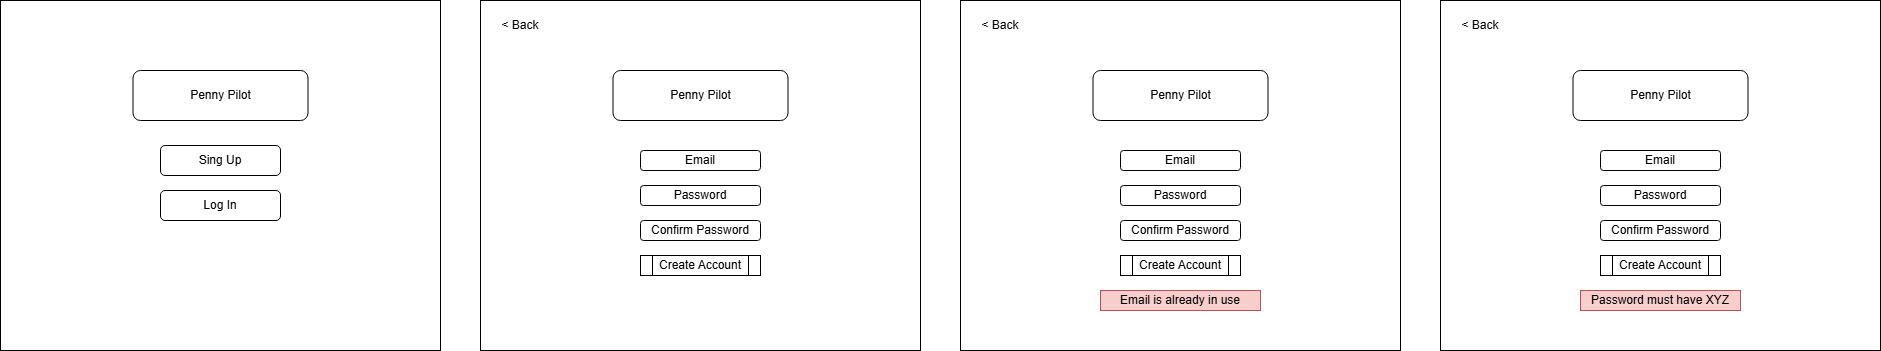

The diagram above was exported from draw.io. Its source (the exported page's mxGraphModel, read from the mxfile embedded in the PNG):
<mxGraphModel dx="1434" dy="756" grid="1" gridSize="10" guides="1" tooltips="1" connect="1" arrows="1" fold="1" page="1" pageScale="1" pageWidth="850" pageHeight="1100" math="0" shadow="0">
  <root>
    <mxCell id="0" />
    <mxCell id="1" parent="0" />
    <mxCell id="mCitFuAbZAi3DTQubKYU-1" value="" style="rounded=0;whiteSpace=wrap;html=1;" vertex="1" parent="1">
      <mxGeometry x="480" width="440" height="350" as="geometry" />
    </mxCell>
    <mxCell id="mCitFuAbZAi3DTQubKYU-2" value="Penny Pilot" style="rounded=1;whiteSpace=wrap;html=1;" vertex="1" parent="1">
      <mxGeometry x="612.5" y="70" width="175" height="50" as="geometry" />
    </mxCell>
    <mxCell id="mCitFuAbZAi3DTQubKYU-3" value="Email" style="rounded=1;whiteSpace=wrap;html=1;" vertex="1" parent="1">
      <mxGeometry x="640" y="150" width="120" height="20" as="geometry" />
    </mxCell>
    <mxCell id="mCitFuAbZAi3DTQubKYU-4" value="Password" style="rounded=1;whiteSpace=wrap;html=1;" vertex="1" parent="1">
      <mxGeometry x="640" y="185" width="120" height="20" as="geometry" />
    </mxCell>
    <mxCell id="mCitFuAbZAi3DTQubKYU-5" value="Confirm Password" style="rounded=1;whiteSpace=wrap;html=1;" vertex="1" parent="1">
      <mxGeometry x="640" y="220" width="120" height="20" as="geometry" />
    </mxCell>
    <mxCell id="mCitFuAbZAi3DTQubKYU-6" value="Create Account" style="shape=process;whiteSpace=wrap;html=1;backgroundOutline=1;" vertex="1" parent="1">
      <mxGeometry x="640" y="255" width="120" height="20" as="geometry" />
    </mxCell>
    <mxCell id="mCitFuAbZAi3DTQubKYU-7" value="" style="rounded=0;whiteSpace=wrap;html=1;" vertex="1" parent="1">
      <mxGeometry width="440" height="350" as="geometry" />
    </mxCell>
    <mxCell id="mCitFuAbZAi3DTQubKYU-8" value="Penny Pilot" style="rounded=1;whiteSpace=wrap;html=1;" vertex="1" parent="1">
      <mxGeometry x="132.5" y="70" width="175" height="50" as="geometry" />
    </mxCell>
    <mxCell id="mCitFuAbZAi3DTQubKYU-9" value="Sing Up&lt;span style=&quot;color: rgba(0, 0, 0, 0); font-family: monospace; font-size: 0px; text-align: start; text-wrap-mode: nowrap;&quot;&gt;%3CmxGraphModel%3E%3Croot%3E%3CmxCell%20id%3D%220%22%2F%3E%3CmxCell%20id%3D%221%22%20parent%3D%220%22%2F%3E%3CmxCell%20id%3D%222%22%20value%3D%22Penny%20Pilot%22%20style%3D%22rounded%3D1%3BwhiteSpace%3Dwrap%3Bhtml%3D1%3B%22%20vertex%3D%221%22%20parent%3D%221%22%3E%3CmxGeometry%20x%3D%22662.5%22%20y%3D%22140%22%20width%3D%22175%22%20height%3D%2250%22%20as%3D%22geometry%22%2F%3E%3C%2FmxCell%3E%3C%2Froot%3E%3C%2FmxGraphModel%3E&lt;/span&gt;" style="rounded=1;whiteSpace=wrap;html=1;" vertex="1" parent="1">
      <mxGeometry x="160" y="145" width="120" height="30" as="geometry" />
    </mxCell>
    <mxCell id="mCitFuAbZAi3DTQubKYU-10" value="Log In" style="rounded=1;whiteSpace=wrap;html=1;" vertex="1" parent="1">
      <mxGeometry x="160" y="190" width="120" height="30" as="geometry" />
    </mxCell>
    <mxCell id="mCitFuAbZAi3DTQubKYU-11" value="" style="rounded=0;whiteSpace=wrap;html=1;" vertex="1" parent="1">
      <mxGeometry x="960" width="440" height="350" as="geometry" />
    </mxCell>
    <mxCell id="mCitFuAbZAi3DTQubKYU-12" value="Penny Pilot" style="rounded=1;whiteSpace=wrap;html=1;" vertex="1" parent="1">
      <mxGeometry x="1092.5" y="70" width="175" height="50" as="geometry" />
    </mxCell>
    <mxCell id="mCitFuAbZAi3DTQubKYU-13" value="Email" style="rounded=1;whiteSpace=wrap;html=1;" vertex="1" parent="1">
      <mxGeometry x="1120" y="150" width="120" height="20" as="geometry" />
    </mxCell>
    <mxCell id="mCitFuAbZAi3DTQubKYU-14" value="Password" style="rounded=1;whiteSpace=wrap;html=1;" vertex="1" parent="1">
      <mxGeometry x="1120" y="185" width="120" height="20" as="geometry" />
    </mxCell>
    <mxCell id="mCitFuAbZAi3DTQubKYU-15" value="Confirm Password" style="rounded=1;whiteSpace=wrap;html=1;" vertex="1" parent="1">
      <mxGeometry x="1120" y="220" width="120" height="20" as="geometry" />
    </mxCell>
    <mxCell id="mCitFuAbZAi3DTQubKYU-16" value="Create Account" style="shape=process;whiteSpace=wrap;html=1;backgroundOutline=1;" vertex="1" parent="1">
      <mxGeometry x="1120" y="255" width="120" height="20" as="geometry" />
    </mxCell>
    <mxCell id="mCitFuAbZAi3DTQubKYU-17" value="Email is already in use" style="text;html=1;align=center;verticalAlign=middle;whiteSpace=wrap;rounded=0;fillColor=#f8cecc;strokeColor=#b85450;" vertex="1" parent="1">
      <mxGeometry x="1100" y="290" width="160" height="20" as="geometry" />
    </mxCell>
    <mxCell id="mCitFuAbZAi3DTQubKYU-18" value="&amp;lt; Back" style="text;html=1;align=center;verticalAlign=middle;whiteSpace=wrap;rounded=0;" vertex="1" parent="1">
      <mxGeometry x="490" y="10" width="60" height="30" as="geometry" />
    </mxCell>
    <mxCell id="mCitFuAbZAi3DTQubKYU-19" value="&amp;lt; Back" style="text;html=1;align=center;verticalAlign=middle;whiteSpace=wrap;rounded=0;" vertex="1" parent="1">
      <mxGeometry x="970" y="10" width="60" height="30" as="geometry" />
    </mxCell>
    <mxCell id="mCitFuAbZAi3DTQubKYU-20" value="" style="rounded=0;whiteSpace=wrap;html=1;" vertex="1" parent="1">
      <mxGeometry x="1440" width="440" height="350" as="geometry" />
    </mxCell>
    <mxCell id="mCitFuAbZAi3DTQubKYU-21" value="Penny Pilot" style="rounded=1;whiteSpace=wrap;html=1;" vertex="1" parent="1">
      <mxGeometry x="1572.5" y="70" width="175" height="50" as="geometry" />
    </mxCell>
    <mxCell id="mCitFuAbZAi3DTQubKYU-22" value="Email" style="rounded=1;whiteSpace=wrap;html=1;" vertex="1" parent="1">
      <mxGeometry x="1600" y="150" width="120" height="20" as="geometry" />
    </mxCell>
    <mxCell id="mCitFuAbZAi3DTQubKYU-23" value="Password" style="rounded=1;whiteSpace=wrap;html=1;" vertex="1" parent="1">
      <mxGeometry x="1600" y="185" width="120" height="20" as="geometry" />
    </mxCell>
    <mxCell id="mCitFuAbZAi3DTQubKYU-24" value="Confirm Password" style="rounded=1;whiteSpace=wrap;html=1;" vertex="1" parent="1">
      <mxGeometry x="1600" y="220" width="120" height="20" as="geometry" />
    </mxCell>
    <mxCell id="mCitFuAbZAi3DTQubKYU-25" value="Create Account" style="shape=process;whiteSpace=wrap;html=1;backgroundOutline=1;" vertex="1" parent="1">
      <mxGeometry x="1600" y="255" width="120" height="20" as="geometry" />
    </mxCell>
    <mxCell id="mCitFuAbZAi3DTQubKYU-26" value="Password must have XYZ" style="text;html=1;align=center;verticalAlign=middle;whiteSpace=wrap;rounded=0;fillColor=#f8cecc;strokeColor=#b85450;" vertex="1" parent="1">
      <mxGeometry x="1580" y="290" width="160" height="20" as="geometry" />
    </mxCell>
    <mxCell id="mCitFuAbZAi3DTQubKYU-27" value="&amp;lt; Back" style="text;html=1;align=center;verticalAlign=middle;whiteSpace=wrap;rounded=0;" vertex="1" parent="1">
      <mxGeometry x="1450" y="10" width="60" height="30" as="geometry" />
    </mxCell>
  </root>
</mxGraphModel>